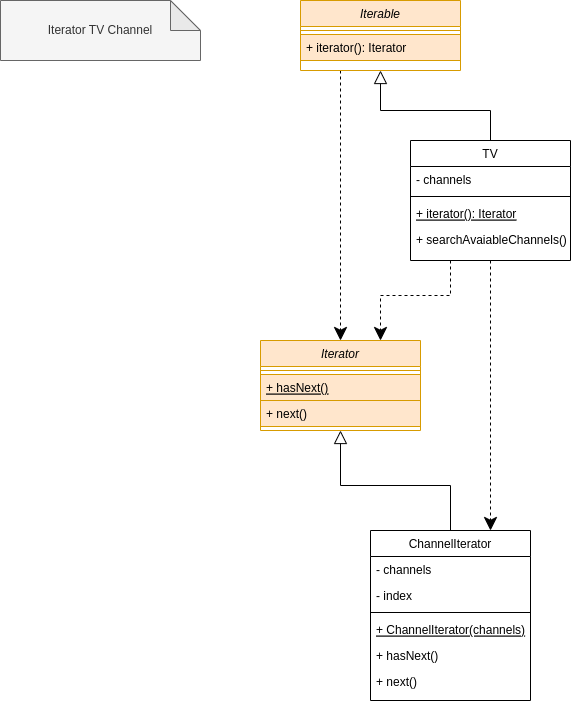

The diagram above was exported from draw.io. Its source (the exported page's mxGraphModel, read from the mxfile embedded in the PNG):
<mxGraphModel dx="1422" dy="767" grid="1" gridSize="10" guides="1" tooltips="1" connect="1" arrows="1" fold="1" page="1" pageScale="1" pageWidth="827" pageHeight="1169" math="0" shadow="0">
  <root>
    <mxCell id="WIyWlLk6GJQsqaUBKTNV-0" />
    <mxCell id="WIyWlLk6GJQsqaUBKTNV-1" parent="WIyWlLk6GJQsqaUBKTNV-0" />
    <mxCell id="kHOBmbzfdbnUuxnaEgwh-14" style="edgeStyle=orthogonalEdgeStyle;rounded=0;orthogonalLoop=1;jettySize=auto;html=1;exitX=0.25;exitY=1;exitDx=0;exitDy=0;entryX=0.5;entryY=0;entryDx=0;entryDy=0;dashed=1;endSize=11;startSize=11;" edge="1" parent="WIyWlLk6GJQsqaUBKTNV-1" source="zkfFHV4jXpPFQw0GAbJ--0" target="zkfFHV4jXpPFQw0GAbJ--6">
      <mxGeometry relative="1" as="geometry" />
    </mxCell>
    <mxCell id="zkfFHV4jXpPFQw0GAbJ--0" value="Iterable" style="swimlane;fontStyle=2;align=center;verticalAlign=top;childLayout=stackLayout;horizontal=1;startSize=26;horizontalStack=0;resizeParent=1;resizeLast=0;collapsible=1;marginBottom=0;rounded=0;shadow=0;strokeWidth=1;fillColor=#ffe6cc;strokeColor=#d79b00;" parent="WIyWlLk6GJQsqaUBKTNV-1" vertex="1">
      <mxGeometry x="350" y="30" width="160" height="70" as="geometry">
        <mxRectangle x="230" y="140" width="160" height="26" as="alternateBounds" />
      </mxGeometry>
    </mxCell>
    <mxCell id="zkfFHV4jXpPFQw0GAbJ--4" value="" style="line;html=1;strokeWidth=1;align=left;verticalAlign=middle;spacingTop=-1;spacingLeft=3;spacingRight=3;rotatable=0;labelPosition=right;points=[];portConstraint=eastwest;fillColor=#ffe6cc;strokeColor=#d79b00;" parent="zkfFHV4jXpPFQw0GAbJ--0" vertex="1">
      <mxGeometry y="26" width="160" height="8" as="geometry" />
    </mxCell>
    <mxCell id="zkfFHV4jXpPFQw0GAbJ--5" value="+ iterator(): Iterator" style="text;align=left;verticalAlign=top;spacingLeft=4;spacingRight=4;overflow=hidden;rotatable=0;points=[[0,0.5],[1,0.5]];portConstraint=eastwest;fillColor=#ffe6cc;strokeColor=#d79b00;" parent="zkfFHV4jXpPFQw0GAbJ--0" vertex="1">
      <mxGeometry y="34" width="160" height="26" as="geometry" />
    </mxCell>
    <mxCell id="zkfFHV4jXpPFQw0GAbJ--6" value="Iterator" style="swimlane;fontStyle=2;align=center;verticalAlign=top;childLayout=stackLayout;horizontal=1;startSize=26;horizontalStack=0;resizeParent=1;resizeLast=0;collapsible=1;marginBottom=0;rounded=0;shadow=0;strokeWidth=1;fillColor=#ffe6cc;strokeColor=#d79b00;" parent="WIyWlLk6GJQsqaUBKTNV-1" vertex="1">
      <mxGeometry x="310" y="370" width="160" height="90" as="geometry">
        <mxRectangle x="130" y="380" width="160" height="26" as="alternateBounds" />
      </mxGeometry>
    </mxCell>
    <mxCell id="zkfFHV4jXpPFQw0GAbJ--9" value="" style="line;html=1;strokeWidth=1;align=left;verticalAlign=middle;spacingTop=-1;spacingLeft=3;spacingRight=3;rotatable=0;labelPosition=right;points=[];portConstraint=eastwest;fillColor=#ffe6cc;strokeColor=#d79b00;" parent="zkfFHV4jXpPFQw0GAbJ--6" vertex="1">
      <mxGeometry y="26" width="160" height="8" as="geometry" />
    </mxCell>
    <mxCell id="zkfFHV4jXpPFQw0GAbJ--10" value="+ hasNext()" style="text;align=left;verticalAlign=top;spacingLeft=4;spacingRight=4;overflow=hidden;rotatable=0;points=[[0,0.5],[1,0.5]];portConstraint=eastwest;fontStyle=4;fillColor=#ffe6cc;strokeColor=#d79b00;" parent="zkfFHV4jXpPFQw0GAbJ--6" vertex="1">
      <mxGeometry y="34" width="160" height="26" as="geometry" />
    </mxCell>
    <mxCell id="zkfFHV4jXpPFQw0GAbJ--11" value="+ next()" style="text;align=left;verticalAlign=top;spacingLeft=4;spacingRight=4;overflow=hidden;rotatable=0;points=[[0,0.5],[1,0.5]];portConstraint=eastwest;fillColor=#ffe6cc;strokeColor=#d79b00;" parent="zkfFHV4jXpPFQw0GAbJ--6" vertex="1">
      <mxGeometry y="60" width="160" height="26" as="geometry" />
    </mxCell>
    <mxCell id="kHOBmbzfdbnUuxnaEgwh-15" style="edgeStyle=orthogonalEdgeStyle;rounded=0;orthogonalLoop=1;jettySize=auto;html=1;exitX=0.25;exitY=1;exitDx=0;exitDy=0;entryX=0.75;entryY=0;entryDx=0;entryDy=0;dashed=1;startSize=11;endSize=11;" edge="1" parent="WIyWlLk6GJQsqaUBKTNV-1" source="kHOBmbzfdbnUuxnaEgwh-0" target="zkfFHV4jXpPFQw0GAbJ--6">
      <mxGeometry relative="1" as="geometry" />
    </mxCell>
    <mxCell id="kHOBmbzfdbnUuxnaEgwh-16" style="edgeStyle=orthogonalEdgeStyle;rounded=0;orthogonalLoop=1;jettySize=auto;html=1;exitX=0.5;exitY=1;exitDx=0;exitDy=0;entryX=0.75;entryY=0;entryDx=0;entryDy=0;dashed=1;startSize=11;endSize=11;" edge="1" parent="WIyWlLk6GJQsqaUBKTNV-1" source="kHOBmbzfdbnUuxnaEgwh-0" target="kHOBmbzfdbnUuxnaEgwh-6">
      <mxGeometry relative="1" as="geometry" />
    </mxCell>
    <mxCell id="kHOBmbzfdbnUuxnaEgwh-18" style="edgeStyle=orthogonalEdgeStyle;rounded=0;orthogonalLoop=1;jettySize=auto;html=1;exitX=0.5;exitY=0;exitDx=0;exitDy=0;entryX=0.5;entryY=1;entryDx=0;entryDy=0;endArrow=block;endFill=0;startSize=11;endSize=11;" edge="1" parent="WIyWlLk6GJQsqaUBKTNV-1" source="kHOBmbzfdbnUuxnaEgwh-0" target="zkfFHV4jXpPFQw0GAbJ--0">
      <mxGeometry relative="1" as="geometry" />
    </mxCell>
    <mxCell id="kHOBmbzfdbnUuxnaEgwh-0" value="TV" style="swimlane;fontStyle=0;align=center;verticalAlign=top;childLayout=stackLayout;horizontal=1;startSize=26;horizontalStack=0;resizeParent=1;resizeLast=0;collapsible=1;marginBottom=0;rounded=0;shadow=0;strokeWidth=1;" vertex="1" parent="WIyWlLk6GJQsqaUBKTNV-1">
      <mxGeometry x="460" y="170" width="160" height="120" as="geometry">
        <mxRectangle x="130" y="380" width="160" height="26" as="alternateBounds" />
      </mxGeometry>
    </mxCell>
    <mxCell id="kHOBmbzfdbnUuxnaEgwh-1" value="- channels" style="text;align=left;verticalAlign=top;spacingLeft=4;spacingRight=4;overflow=hidden;rotatable=0;points=[[0,0.5],[1,0.5]];portConstraint=eastwest;" vertex="1" parent="kHOBmbzfdbnUuxnaEgwh-0">
      <mxGeometry y="26" width="160" height="26" as="geometry" />
    </mxCell>
    <mxCell id="kHOBmbzfdbnUuxnaEgwh-3" value="" style="line;html=1;strokeWidth=1;align=left;verticalAlign=middle;spacingTop=-1;spacingLeft=3;spacingRight=3;rotatable=0;labelPosition=right;points=[];portConstraint=eastwest;" vertex="1" parent="kHOBmbzfdbnUuxnaEgwh-0">
      <mxGeometry y="52" width="160" height="8" as="geometry" />
    </mxCell>
    <mxCell id="kHOBmbzfdbnUuxnaEgwh-4" value="+ iterator(): Iterator" style="text;align=left;verticalAlign=top;spacingLeft=4;spacingRight=4;overflow=hidden;rotatable=0;points=[[0,0.5],[1,0.5]];portConstraint=eastwest;fontStyle=4" vertex="1" parent="kHOBmbzfdbnUuxnaEgwh-0">
      <mxGeometry y="60" width="160" height="26" as="geometry" />
    </mxCell>
    <mxCell id="kHOBmbzfdbnUuxnaEgwh-5" value="+ searchAvaiableChannels()" style="text;align=left;verticalAlign=top;spacingLeft=4;spacingRight=4;overflow=hidden;rotatable=0;points=[[0,0.5],[1,0.5]];portConstraint=eastwest;" vertex="1" parent="kHOBmbzfdbnUuxnaEgwh-0">
      <mxGeometry y="86" width="160" height="26" as="geometry" />
    </mxCell>
    <mxCell id="kHOBmbzfdbnUuxnaEgwh-17" style="edgeStyle=orthogonalEdgeStyle;rounded=0;orthogonalLoop=1;jettySize=auto;html=1;exitX=0.5;exitY=0;exitDx=0;exitDy=0;entryX=0.5;entryY=1;entryDx=0;entryDy=0;startSize=11;endSize=11;endArrow=block;endFill=0;" edge="1" parent="WIyWlLk6GJQsqaUBKTNV-1" source="kHOBmbzfdbnUuxnaEgwh-6" target="zkfFHV4jXpPFQw0GAbJ--6">
      <mxGeometry relative="1" as="geometry" />
    </mxCell>
    <mxCell id="kHOBmbzfdbnUuxnaEgwh-6" value="ChannelIterator" style="swimlane;fontStyle=0;align=center;verticalAlign=top;childLayout=stackLayout;horizontal=1;startSize=26;horizontalStack=0;resizeParent=1;resizeLast=0;collapsible=1;marginBottom=0;rounded=0;shadow=0;strokeWidth=1;" vertex="1" parent="WIyWlLk6GJQsqaUBKTNV-1">
      <mxGeometry x="420" y="560" width="160" height="170" as="geometry">
        <mxRectangle x="130" y="380" width="160" height="26" as="alternateBounds" />
      </mxGeometry>
    </mxCell>
    <mxCell id="kHOBmbzfdbnUuxnaEgwh-7" value="- channels" style="text;align=left;verticalAlign=top;spacingLeft=4;spacingRight=4;overflow=hidden;rotatable=0;points=[[0,0.5],[1,0.5]];portConstraint=eastwest;" vertex="1" parent="kHOBmbzfdbnUuxnaEgwh-6">
      <mxGeometry y="26" width="160" height="26" as="geometry" />
    </mxCell>
    <mxCell id="kHOBmbzfdbnUuxnaEgwh-8" value="- index" style="text;align=left;verticalAlign=top;spacingLeft=4;spacingRight=4;overflow=hidden;rotatable=0;points=[[0,0.5],[1,0.5]];portConstraint=eastwest;rounded=0;shadow=0;html=0;" vertex="1" parent="kHOBmbzfdbnUuxnaEgwh-6">
      <mxGeometry y="52" width="160" height="26" as="geometry" />
    </mxCell>
    <mxCell id="kHOBmbzfdbnUuxnaEgwh-9" value="" style="line;html=1;strokeWidth=1;align=left;verticalAlign=middle;spacingTop=-1;spacingLeft=3;spacingRight=3;rotatable=0;labelPosition=right;points=[];portConstraint=eastwest;" vertex="1" parent="kHOBmbzfdbnUuxnaEgwh-6">
      <mxGeometry y="78" width="160" height="8" as="geometry" />
    </mxCell>
    <mxCell id="kHOBmbzfdbnUuxnaEgwh-10" value="+ ChannelIterator(channels)" style="text;align=left;verticalAlign=top;spacingLeft=4;spacingRight=4;overflow=hidden;rotatable=0;points=[[0,0.5],[1,0.5]];portConstraint=eastwest;fontStyle=4" vertex="1" parent="kHOBmbzfdbnUuxnaEgwh-6">
      <mxGeometry y="86" width="160" height="26" as="geometry" />
    </mxCell>
    <mxCell id="kHOBmbzfdbnUuxnaEgwh-11" value="+ hasNext()" style="text;align=left;verticalAlign=top;spacingLeft=4;spacingRight=4;overflow=hidden;rotatable=0;points=[[0,0.5],[1,0.5]];portConstraint=eastwest;" vertex="1" parent="kHOBmbzfdbnUuxnaEgwh-6">
      <mxGeometry y="112" width="160" height="26" as="geometry" />
    </mxCell>
    <mxCell id="kHOBmbzfdbnUuxnaEgwh-13" value="+ next()" style="text;align=left;verticalAlign=top;spacingLeft=4;spacingRight=4;overflow=hidden;rotatable=0;points=[[0,0.5],[1,0.5]];portConstraint=eastwest;" vertex="1" parent="kHOBmbzfdbnUuxnaEgwh-6">
      <mxGeometry y="138" width="160" height="26" as="geometry" />
    </mxCell>
    <mxCell id="kHOBmbzfdbnUuxnaEgwh-12" value="Iterator TV Channel" style="shape=note;whiteSpace=wrap;html=1;backgroundOutline=1;darkOpacity=0.05;fillColor=#f5f5f5;fontColor=#333333;strokeColor=#666666;" vertex="1" parent="WIyWlLk6GJQsqaUBKTNV-1">
      <mxGeometry x="50" y="30" width="200" height="60" as="geometry" />
    </mxCell>
  </root>
</mxGraphModel>